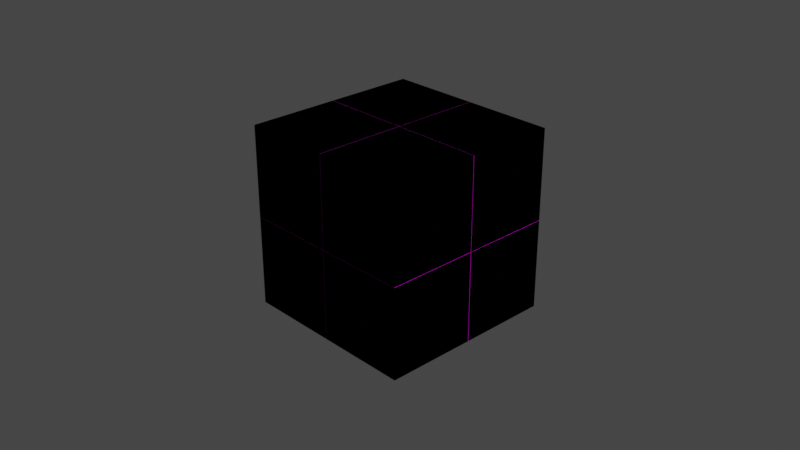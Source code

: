 # Source: BrokenWall.blend  (saved by Blender 3.4.6; exported with 4.5.12 LTS)
import bpy
from mathutils import Matrix  # noqa: F401  (used for matrix-valued properties, if any)

bpy.ops.wm.read_factory_settings(use_empty=True)
scene = bpy.context.scene
scene.name = 'Scene'

# ---- collections
col_collection = bpy.data.collections.new('Collection'); scene.collection.children.link(col_collection)

# ---- images (referenced by path relative to the original .blend; pixels are not part of the script)
import os
ASSET_DIR = os.environ.get("B2B_ASSET_DIR", "")  # directory of the original .blend (textures are referenced by path, not embedded)
HERE = os.path.dirname(os.path.abspath(__file__))  # packed textures are extracted next to this script under _unpacked/

def load_image(name, relpath, width, height, colorspace="sRGB"):
    """Load a texture the original file referenced (path relative to the .blend, or extracted next to this script)."""
    p = next((c for c in (os.path.join(HERE, relpath), os.path.join(ASSET_DIR, relpath)) if relpath and os.path.exists(c)), "")
    if p:
        img = bpy.data.images.load(p, check_existing=True)
        img.name = name
    else:  # same state as the original file: an image datablock whose file is absent (Cycles renders it pink)
        img = bpy.data.images.new(name, width, height)
        img.source = "FILE"
        img.filepath = "//" + (relpath or name)
    img.colorspace_settings.name = colorspace
    return img
img_patterned_brick_wall_diff_2k_jpg = load_image('patterned_brick_wall_diff_2k.jpg', 'patterned_brick_wall_diff_2k.jpg', 1024, 1024, 'sRGB')
img_patterned_brick_wall_rough_2k_jpg = load_image('patterned_brick_wall_rough_2k.jpg', 'patterned_brick_wall_rough_2k.jpg', 1024, 1024, 'Non-Color')
img_patterned_brick_wall_nor_gl_2k_jpg = load_image('patterned_brick_wall_nor_gl_2k.jpg', 'patterned_brick_wall_nor_gl_2k.jpg', 1024, 1024, 'Non-Color')

# ---- materials (node trees are filled in below, after node groups)
mat_material = bpy.data.materials.new('Material')
mat_material.alpha_threshold = 0.0
mat_material.use_transparent_shadow = False
mat_material.roughness = 0.5
mat_material.line_color = (0.0, 0.0, 0.0, 1.0)

# ---- material node trees
mat_material.use_nodes = True; mat_material.node_tree.nodes.clear()
_N = mat_material.node_tree.nodes; _L = mat_material.node_tree.links
n0 = _N.new('ShaderNodeOutputMaterial'); n0.name = 'Material Output'; n0.location = (300, 300)
n1 = _N.new('ShaderNodeBsdfPrincipled'); n1.name = 'Principled BSDF'; n1.location = (10, 300)
n1.distribution = 'GGX'
n1.subsurface_method = 'RANDOM_WALK_SKIN'
n1.inputs[3].default_value = 1.45
n1.inputs[27].default_value = (0.0, 0.0, 0.0, 1.0)
n1.inputs[28].default_value = 1.0
n2 = _N.new('ShaderNodeTexImage'); n2.name = 'Image Texture'; n2.location = (88, -30)
n2.label = 'Base Color'
n2.image = img_patterned_brick_wall_diff_2k_jpg
n3 = _N.new('ShaderNodeTexImage'); n3.name = 'Image Texture.001'; n3.location = (88, -310)
n3.label = 'Roughness'
n3.image = img_patterned_brick_wall_rough_2k_jpg
n4 = _N.new('ShaderNodeTexImage'); n4.name = 'Image Texture.002'; n4.location = (88, -590)
n4.label = 'Normal'
n4.image = img_patterned_brick_wall_nor_gl_2k_jpg
n5 = _N.new('ShaderNodeNormalMap'); n5.name = 'Normal Map'; n5.location = (-240, -60)
n6 = _N.new('ShaderNodeMapping'); n6.name = 'Mapping'; n6.location = (230, -30)
n7 = _N.new('NodeReroute'); n7.name = 'Reroute'; n7.location = (38, -485)
n7.width = 16
n7.socket_idname = 'NodeSocketVector'
n8 = _N.new('ShaderNodeTexCoord'); n8.name = 'Texture Coordinate'; n8.location = (30, -30)
n9 = _N.new('NodeFrame'); n9.name = 'Frame'; n9.location = (-1270, 330)
n9.label = 'Mapping'
n9.width = 400
n10 = _N.new('NodeFrame'); n10.name = 'Frame.001'; n10.location = (-628, 530)
n10.label = 'Textures'
n10.width = 358
n2.parent = n10
n3.parent = n10
n4.parent = n10
n6.parent = n9
n7.parent = n10
n8.parent = n9
_L.new(n1.outputs[0], n0.inputs[0])
_L.new(n2.outputs[0], n1.inputs[0])
_L.new(n3.outputs[0], n1.inputs[2])
_L.new(n4.outputs[0], n5.inputs[1])
_L.new(n5.outputs[0], n1.inputs[5])
_L.new(n7.outputs[0], n2.inputs[0])
_L.new(n7.outputs[0], n3.inputs[0])
_L.new(n7.outputs[0], n4.inputs[0])
_L.new(n6.outputs[0], n7.inputs[0])
_L.new(n8.outputs[2], n6.inputs[0])
n0.is_active_output = True

# ---- world
world_world = bpy.data.worlds.new('World'); scene.world = world_world
world_world.use_nodes = True; world_world.node_tree.nodes.clear()
_N = world_world.node_tree.nodes; _L = world_world.node_tree.links
n0 = _N.new('ShaderNodeOutputWorld'); n0.name = 'World Output'; n0.location = (300, 300)
n1 = _N.new('ShaderNodeBackground'); n1.name = 'Background'; n1.location = (10, 300)
n1.inputs[0].default_value = (0.05088, 0.05088, 0.05088, 1.0)
_L.new(n1.outputs[0], n0.inputs[0])
n0.is_active_output = True
world_world.color = (0.05088, 0.05088, 0.05088)
world_world.use_sun_shadow = False
world_world.sun_shadow_jitter_overblur = 0.0

# ---- cameras
cam_camera = bpy.data.cameras.new('Camera')
cam_camera.clip_end = 100.0
cam_camera.ortho_scale = 7.314

# ---- lights
light_light = bpy.data.lights.new('Light', 'SUN')
light_light.transmission_factor = 0.0
light_light.angle = 0.1993
light_light.energy = 3.0
light_light.shadow_soft_size = 0.1
light_light.shadow_cascade_max_distance = 1000.0

# ---- meshes
me_cube = bpy.data.meshes.new('Cube')
me_cube.from_pydata([(1.0, 1.0, 1.0), (1.0, 1.0, -1.0), (1.0, -1.0, 1.0), (1.0, -1.0, -1.0), (-1.0, 1.0, 1.0), (-1.0, 1.0, -1.0), (-1.0, -1.0, 1.0), (-1.0, -1.0, -1.0)], [], [(0, 4, 6, 2), (3, 2, 6, 7), (7, 6, 4, 5), (5, 1, 3, 7), (1, 0, 2, 3), (5, 4, 0, 1)])
_uv = me_cube.uv_layers.new(name='UVMap')
_uv.uv.foreach_set('vector', [0.625, 0.5, 0.875, 0.5, 0.875, 0.75, 0.625, 0.75, 0.375, 0.75, 0.625, 0.75, 0.625, 1.0, 0.375, 1.0, 0.375, 0.0, 0.625, 0.0, 0.625, 0.25, 0.375, 0.25, 0.125, 0.5, 0.375, 0.5, 0.375, 0.75, 0.125, 0.75, 0.375, 0.5, 0.625, 0.5, 0.625, 0.75, 0.375, 0.75, 0.375, 0.25, 0.625, 0.25, 0.625, 0.5, 0.375, 0.5])
me_cube.materials.append(mat_material)
me_cube.use_mirror_vertex_groups = False
me_cube.update()
me_cube_cell_008 = bpy.data.meshes.new('Cube_cell.008')
me_cube_cell_008.from_pydata([(0.4995, 0.4996, 0.4996), (-0.4994, -0.4997, -0.4995), (-0.4997, -0.4995, 0.4996), (-0.4993, 0.4996, -0.4997), (-0.4996, 0.4996, 0.4996), (0.4995, 0.4996, -0.4993), (0.4995, -0.4997, -0.4997), (0.4995, -0.4995, 0.4996), (-0.4997, -0.4995, 0.4996), (-0.4996, 0.4996, 0.4996), (-0.4993, 0.4996, -0.4997), (0.4995, 0.4996, -0.4993), (0.4995, -0.4997, -0.4997), (0.4995, -0.4995, 0.4996)], [], [(12, 13, 8, 1), (12, 1, 10, 11), (7, 0, 9, 2), (6, 5, 0, 7), (3, 9, 0, 5), (8, 4, 10, 1)])
_k = set([(2, 7), (2, 9), (3, 5), (3, 9), (4, 8), (4, 10), (5, 6), (6, 7), (8, 13), (10, 11), (11, 12), (12, 13)])
me_cube_cell_008.attributes.new('sharp_edge', 'BOOLEAN', 'EDGE').data.foreach_set('value', [ (min(e.vertices), max(e.vertices)) in _k for e in me_cube_cell_008.edges])
_uv = me_cube_cell_008.uv_layers.new(name='UVMap')
_uv.uv.foreach_set('vector', [0.04735, 0.04735, 0.9521, 0.04771, 1.0, 0.04751, 1.0, 1.0, 0.04735, 0.0, 1.0, 0.0, 1.0, 0.9526, 0.09574, 0.048, 0.625, 0.6249, 0.625, 0.5, 0.7499, 0.5, 0.7499, 0.6249, 0.5001, 0.6249, 0.5001, 0.5, 0.625, 0.5, 0.625, 0.6249, 0.5001, 0.3751, 0.625, 0.3751, 0.625, 0.5, 0.5001, 0.5, 0.9525, 0.0, 0.9524, 0.04732, 0.9526, 0.9526, 0.0, 0.0])
me_cube_cell_008.materials.append(mat_material)
me_cube_cell_008.update()
me_cube_cell_009 = bpy.data.meshes.new('Cube_cell.009')
me_cube_cell_009.from_pydata([(0.4945, 0.4946, -0.5995), (-0.5042, -0.5043, 0.3995), (-0.5046, 0.4946, -0.5995), (-0.5044, 0.4946, 0.4), (-0.5046, -0.5048, -0.5995), (-0.4548, 0.4946, 0.4), (0.4945, -0.5045, 0.3996), (0.4945, -0.455, 0.3996), (0.4945, 0.4946, 0.3993), (0.4945, -0.5044, -0.5995), (-0.5044, 0.4946, 0.4), (-0.4548, 0.4946, 0.4), (0.4945, -0.5045, 0.3996), (0.4945, -0.455, 0.3996), (0.4945, 0.4946, 0.3993), (0.4945, -0.5044, -0.5995), (-0.5046, -0.5048, -0.5995), (-0.5046, 0.4946, -0.5995)], [], [(9, 12, 1, 16), (1, 12, 13, 11, 10), (11, 13, 14), (17, 0, 15, 4), (15, 0, 8, 7, 6), (5, 8, 0, 17, 3), (1, 10, 2, 16)])
_k = set([(2, 10), (2, 16), (3, 5), (3, 17), (4, 15), (4, 17), (5, 8), (6, 7), (6, 15), (7, 8), (9, 12), (9, 16), (10, 11), (11, 14), (12, 13), (13, 14)])
me_cube_cell_009.attributes.new('sharp_edge', 'BOOLEAN', 'EDGE').data.foreach_set('value', [ (min(e.vertices), max(e.vertices)) in _k for e in me_cube_cell_009.edges])
_uv = me_cube_cell_009.uv_layers.new(name='UVMap')
_uv.uv.foreach_set('vector', [0.09537, 0.04768, 0.04722, 0.0, 1.0, 0.0, 1.0, 0.9521, 0.0, 0.0, 0.9528, 0.0, 1.0, 0.04722, 1.0, 0.9527, 0.9527, 0.9527, 0.9527, 0.9527, 0.04722, 0.04722, 0.9524, 0.04759, 0.2501, 0.5, 0.375, 0.5, 0.375, 0.6249, 0.2501, 0.6249, 0.375, 0.6249, 0.375, 0.5, 0.4999, 0.5, 0.4999, 0.6187, 0.4999, 0.6249, 0.4999, 0.3813, 0.4999, 0.5, 0.375, 0.5, 0.375, 0.3751, 0.4999, 0.3751, 1.0, 0.0, 1.0, 0.9527, 0.09522, 0.04725, 0.04787, 0.0])
me_cube_cell_009.materials.append(mat_material)
me_cube_cell_009.update()
me_cube_cell_001 = bpy.data.meshes.new('Cube_cell.001')
me_cube_cell_001.from_pydata([(0.4944, -0.4946, 0.5993), (-0.5046, 0.5045, -0.3992), (-0.5042, 0.5047, 0.5993), (-0.5044, -0.4946, -0.3997), (-0.5046, -0.4946, 0.5993), (-0.4544, -0.4946, -0.3998), (0.4944, 0.4543, -0.3997), (0.4944, 0.5046, -0.3997), (0.4944, -0.4946, -0.3993), (0.4944, 0.5045, 0.5993), (-0.5044, -0.4946, -0.3997), (-0.4544, -0.4946, -0.3998), (0.4944, -0.4946, -0.3993), (-0.5042, 0.5047, 0.5993), (0.4944, 0.5045, 0.5993), (0.4944, 0.5046, -0.3997), (-0.5046, -0.4946, 0.5993), (0.4944, 0.4543, -0.3997)], [], [(1, 15, 17, 11, 10), (11, 17, 12), (1, 10, 4, 13), (16, 0, 14, 2), (8, 0, 16, 3, 5), (14, 0, 8, 6, 7), (13, 9, 15, 1)])
_k = set([(2, 14), (2, 16), (3, 5), (3, 16), (4, 10), (4, 13), (5, 8), (6, 7), (6, 8), (7, 14), (9, 13), (9, 15), (10, 11), (11, 12), (12, 17), (15, 17)])
me_cube_cell_001.attributes.new('sharp_edge', 'BOOLEAN', 'EDGE').data.foreach_set('value', [ (min(e.vertices), max(e.vertices)) in _k for e in me_cube_cell_001.edges])
_uv = me_cube_cell_001.uv_layers.new(name='UVMap')
_uv.uv.foreach_set('vector', [0.0, 0.0, 0.952, 0.0, 1.0, 0.04796, 1.0, 0.9523, 0.9523, 0.9523, 0.9523, 0.9523, 0.04797, 0.04797, 0.9519, 0.04776, 0.0, 0.0, 0.9523, 0.0, 0.9525, 0.9522, 0.04792, 0.0, 0.7499, 0.75, 0.625, 0.75, 0.625, 0.6251, 0.7498, 0.6251, 0.5002, 0.75, 0.625, 0.75, 0.625, 0.8749, 0.5001, 0.8749, 0.5001, 0.8686, 0.625, 0.6251, 0.625, 0.75, 0.5002, 0.75, 0.5001, 0.6314, 0.5001, 0.6251, 1.0, 0.9521, 0.09538, 0.0476, 0.04796, 0.0, 1.0, 0.0])
me_cube_cell_001.materials.append(mat_material)
me_cube_cell_001.update()
me_cube_cell_002 = bpy.data.meshes.new('Cube_cell.002')
me_cube_cell_002.from_pydata([(0.5993, -0.4945, -0.4946), (-0.3993, 0.5049, 0.5048), (-0.3998, -0.4945, 0.4546), (-0.3998, -0.4945, 0.5044), (-0.3995, 0.5046, -0.4946), (-0.3995, 0.4545, -0.4946), (0.5993, -0.4945, 0.5045), (0.5993, 0.5041, 0.5045), (0.5993, 0.5043, -0.4946), (-0.3994, -0.4945, -0.4946), (-0.3998, -0.4945, 0.4546), (-0.3998, -0.4945, 0.5044), (-0.3995, 0.5046, -0.4946), (-0.3995, 0.4545, -0.4946), (0.5993, 0.5041, 0.5045), (0.5993, 0.5043, -0.4946), (-0.3994, -0.4945, -0.4946), (0.5993, -0.4945, 0.5045)], [], [(11, 1, 12, 13, 10), (12, 1, 14, 15), (13, 16, 10), (3, 2, 9, 0, 17), (4, 8, 0, 9, 5), (17, 0, 8, 7), (6, 14, 1, 11)])
_k = set([(2, 3), (2, 9), (3, 17), (4, 5), (4, 8), (5, 9), (6, 11), (6, 14), (7, 8), (7, 17), (10, 11), (10, 16), (12, 13), (12, 15), (13, 16), (14, 15)])
me_cube_cell_002.attributes.new('sharp_edge', 'BOOLEAN', 'EDGE').data.foreach_set('value', [ (min(e.vertices), max(e.vertices)) in _k for e in me_cube_cell_002.edges])
_uv = me_cube_cell_002.uv_layers.new(name='UVMap')
_uv.uv.foreach_set('vector', [1.0, 0.04743, 1.0, 1.0, 0.04768, 0.04768, 0.0477, 0.0, 0.9526, 0.0, 1.0, 0.04768, 1.0, 1.0, 0.0477, 0.0477, 0.9992, 0.04726, 1.0, 0.9523, 0.09532, 0.04777, 1.0, 0.04745, 0.4999, 0.8749, 0.4936, 0.8749, 0.375, 0.8748, 0.375, 0.75, 0.4999, 0.75, 0.2501, 0.6251, 0.375, 0.6251, 0.375, 0.75, 0.2502, 0.75, 0.2501, 0.6314, 0.4999, 0.75, 0.375, 0.75, 0.375, 0.6251, 0.4999, 0.6252, 0.04812, 0.04812, 1.0, 0.0477, 1.0, 1.0, 0.04743, 0.04743])
me_cube_cell_002.materials.append(mat_material)
me_cube_cell_002.update()
me_cube_cell_003 = bpy.data.meshes.new('Cube_cell.003')
me_cube_cell_003.from_pydata([(-0.5786, 0.5787, 0.4911), (0.4203, -0.42, -0.5076), (0.4207, 0.5787, -0.4579), (0.4201, 0.5787, 0.4911), (0.4204, -0.3708, 0.4911), (-0.5786, 0.5787, -0.5075), (-0.5786, -0.4205, -0.4581), (-0.5786, -0.4204, 0.4911), (0.3706, -0.4206, 0.4911), (-0.5786, -0.4205, -0.5076), (0.4204, -0.4206, 0.4911), (0.4207, 0.5787, -0.5077), (0.4207, 0.5787, -0.4579), (0.4201, 0.5787, 0.4911), (0.4204, -0.3708, 0.4911), (-0.5786, -0.4205, -0.4581), (-0.5786, -0.4204, 0.4911), (-0.5786, -0.4205, -0.5076), (0.3706, -0.4206, 0.4911), (0.4204, -0.4206, 0.4911), (0.4207, 0.5787, -0.5077), (-0.5786, 0.5787, -0.5075)], [], [(14, 12, 13), (18, 16, 15), (15, 17, 1, 19, 18), (19, 1, 20, 12, 14), (10, 4, 3, 0, 7, 8), (9, 6, 7, 0, 21), (21, 0, 3, 2, 11), (5, 20, 1, 17)])
_k = set([(2, 3), (2, 11), (3, 4), (4, 10), (5, 17), (5, 20), (6, 7), (6, 9), (7, 8), (8, 10), (9, 21), (11, 21), (12, 13), (12, 20), (13, 14), (14, 19), (15, 16), (15, 17), (16, 18), (18, 19)])
me_cube_cell_003.attributes.new('sharp_edge', 'BOOLEAN', 'EDGE').data.foreach_set('value', [ (min(e.vertices), max(e.vertices)) in _k for e in me_cube_cell_003.edges])
_uv = me_cube_cell_003.uv_layers.new(name='UVMap')
_uv.uv.foreach_set('vector', [0.0475, 0.0, 0.9525, 0.0, 0.952, 0.9047, 0.9525, 0.0, 0.9527, 0.9051, 0.04724, 0.0, 0.04724, 0.04724, 0.04724, 0.0, 1.0, 0.0, 1.0, 0.9525, 0.9525, 0.9525, 0.9525, 0.9525, 0.0, 0.0, 0.9525, 0.0, 1.0, 0.04745, 1.0, 0.9525, 0.7501, 0.6249, 0.7501, 0.6187, 0.7502, 0.5, 0.875, 0.5, 0.875, 0.6249, 0.7563, 0.6249, 0.5002, 0.1251, 0.5064, 0.1251, 0.625, 0.1251, 0.625, 0.25, 0.5002, 0.25, 0.5002, 0.25, 0.625, 0.25, 0.625, 0.3748, 0.5064, 0.3749, 0.5002, 0.3749, 0.9522, 0.9042, 0.9525, 0.9525, 0.0, 0.0, 0.9528, 0.0])
me_cube_cell_003.materials.append(mat_material)
me_cube_cell_003.update()
me_cube_cell_004 = bpy.data.meshes.new('Cube_cell.004')
me_cube_cell_004.from_pydata([(-0.4995, 0.4994, -0.4995), (0.4994, -0.4994, 0.4996), (0.4996, 0.4994, -0.4995), (-0.4995, 0.4994, 0.4996), (0.4996, 0.4994, 0.4994), (0.4993, -0.4992, -0.4995), (-0.4995, -0.4996, -0.4995), (-0.4995, -0.4995, 0.4994), (-0.4995, 0.4994, 0.4996), (0.4996, 0.4994, 0.4994), (0.4993, -0.4992, -0.4995), (-0.4995, -0.4996, -0.4995), (-0.4995, -0.4995, 0.4994), (0.4996, 0.4994, -0.4995)], [], [(8, 12, 1, 9), (9, 1, 10, 2), (3, 0, 11, 7), (11, 0, 13, 5), (4, 13, 0, 3), (12, 6, 10, 1)])
_k = set([(2, 9), (2, 10), (3, 4), (3, 7), (4, 13), (5, 11), (5, 13), (6, 10), (6, 12), (7, 11), (8, 9), (8, 12)])
me_cube_cell_004.attributes.new('sharp_edge', 'BOOLEAN', 'EDGE').data.foreach_set('value', [ (min(e.vertices), max(e.vertices)) in _k for e in me_cube_cell_004.edges])
_uv = me_cube_cell_004.uv_layers.new(name='UVMap')
_uv.uv.foreach_set('vector', [0.04807, 0.0002637, 0.04772, 0.0, 1.0, 0.0, 1.0, 0.9525, 0.9525, 0.9525, 0.0, 0.0, 0.9526, 0.0, 0.9524, 0.9046, 0.4999, 0.25, 0.375, 0.25, 0.375, 0.1251, 0.4999, 0.1251, 0.125, 0.6249, 0.125, 0.5, 0.2499, 0.5, 0.2499, 0.6248, 0.4999, 0.3749, 0.375, 0.3749, 0.375, 0.25, 0.4999, 0.25, 0.9523, 0.0, 0.9523, 0.0003038, 0.9526, 0.9526, 0.0, 0.0])
me_cube_cell_004.materials.append(mat_material)
me_cube_cell_004.update()
me_cube_cell_005 = bpy.data.meshes.new('Cube_cell.005')
me_cube_cell_005.from_pydata([(-0.4995, -0.4994, 0.4994), (0.4997, 0.4992, -0.4996), (-0.4995, -0.4994, -0.4991), (-0.4995, 0.4991, -0.4999), (0.4998, -0.4994, -0.4992), (0.4992, 0.4998, 0.4994), (0.4992, -0.4994, 0.4994), (-0.4995, 0.4994, 0.4994), (-0.4995, 0.4991, -0.4999), (-0.4995, 0.4994, 0.4994), (0.4992, 0.4998, 0.4994), (-0.4995, -0.4994, -0.4991), (0.4998, -0.4994, -0.4992), (0.4992, -0.4994, 0.4994)], [], [(1, 8, 9, 10), (8, 1, 12, 11), (7, 0, 13, 5), (13, 0, 2, 4), (3, 2, 0, 7), (6, 12, 1, 10)])
_k = set([(2, 3), (2, 4), (3, 7), (4, 13), (5, 7), (5, 13), (6, 10), (6, 12), (8, 9), (8, 11), (9, 10), (11, 12)])
me_cube_cell_005.attributes.new('sharp_edge', 'BOOLEAN', 'EDGE').data.foreach_set('value', [ (min(e.vertices), max(e.vertices)) in _k for e in me_cube_cell_005.edges])
_uv = me_cube_cell_005.uv_layers.new(name='UVMap')
_uv.uv.foreach_set('vector', [1.0, 0.0, 1.0, 0.9524, 0.09462, 0.04723, 0.04738, 0.0, 0.04758, 0.0, 1.0, 0.0, 1.0, 0.9526, 0.0949, 0.04743, 0.875, 0.6251, 0.875, 0.75, 0.7502, 0.75, 0.7502, 0.6251, 0.625, 0.8752, 0.625, 1.0, 0.5002, 1.0, 0.5002, 0.8751, 0.5001, 0.1248, 0.5002, 0.0, 0.625, 0.0, 0.625, 0.1249, 0.9525, 0.04737, 0.9526, 0.9526, 0.0, 0.0, 0.9526, 0.0])
me_cube_cell_005.materials.append(mat_material)
me_cube_cell_005.update()
me_cube_cell_006 = bpy.data.meshes.new('Cube_cell.006')
me_cube_cell_006.from_pydata([(0.3992, 0.5044, 0.5048), (-0.5994, -0.4944, -0.4946), (0.3997, 0.5042, -0.4946), (0.3997, -0.4944, 0.4545), (0.3997, -0.4944, 0.5044), (0.3998, 0.4544, -0.4946), (0.3995, -0.4944, -0.4946), (-0.5994, 0.5046, -0.4946), (-0.5994, 0.5044, 0.5044), (-0.5994, -0.4944, 0.5047), (0.3997, -0.4944, 0.4545), (0.3995, -0.4944, -0.4946), (0.3997, 0.5042, -0.4946), (0.3998, 0.4544, -0.4946), (-0.5994, 0.5044, 0.5044), (-0.5994, -0.4944, 0.5047), (-0.5994, 0.5046, -0.4946), (0.3997, -0.4944, 0.5044)], [], [(12, 0, 17, 10, 13), (13, 10, 11), (15, 17, 0), (14, 15, 0), (9, 1, 6, 3, 4), (8, 16, 1, 9), (6, 1, 16, 2, 5), (14, 0, 12, 7)])
_k = set([(2, 5), (2, 16), (3, 4), (3, 6), (4, 9), (5, 6), (7, 12), (7, 14), (8, 9), (8, 16), (10, 11), (10, 17), (11, 13), (12, 13), (14, 15), (15, 17)])
me_cube_cell_006.attributes.new('sharp_edge', 'BOOLEAN', 'EDGE').data.foreach_set('value', [ (min(e.vertices), max(e.vertices)) in _k for e in me_cube_cell_006.edges])
_uv = me_cube_cell_006.uv_layers.new(name='UVMap')
_uv.uv.foreach_set('vector', [0.9525, 0.9525, 0.0, 0.0, 0.9525, 0.0, 1.0, 0.04755, 1.0, 0.9525, 0.9525, 0.9525, 0.04755, 0.04755, 0.9525, 0.04735, 0.04767, 0.04759, 1.0, 0.04755, 1.0, 1.0, 0.04787, 0.04787, 1.0, 0.04767, 1.0, 1.0, 0.4999, 1.0, 0.375, 1.0, 0.375, 0.8751, 0.4936, 0.8751, 0.4999, 0.8751, 0.4999, 0.1248, 0.375, 0.1249, 0.375, 0.0, 0.4999, 1.077e-05, 0.2499, 0.75, 0.125, 0.75, 0.125, 0.6251, 0.2499, 0.6252, 0.2499, 0.6314, 0.04787, 0.0, 1.0, 0.0, 1.0, 0.9525, 0.9999, 0.9522])
me_cube_cell_006.materials.append(mat_material)
me_cube_cell_006.update()

# ---- objects
ob_cube = bpy.data.objects.new('Cube', me_cube)
ob_light = bpy.data.objects.new('Light', light_light)
ob_camera = bpy.data.objects.new('Camera', cam_camera)
ob_cube_cell = bpy.data.objects.new('Cube_cell', me_cube_cell_008)
ob_cube_cell_001 = bpy.data.objects.new('Cube_cell.001', me_cube_cell_009)
ob_cube_cell_002 = bpy.data.objects.new('Cube_cell.002', me_cube_cell_001)
ob_cube_cell_003 = bpy.data.objects.new('Cube_cell.003', me_cube_cell_002)
ob_cube_cell_004 = bpy.data.objects.new('Cube_cell.004', me_cube_cell_003)
ob_cube_cell_005 = bpy.data.objects.new('Cube_cell.005', me_cube_cell_004)
ob_cube_cell_006 = bpy.data.objects.new('Cube_cell.006', me_cube_cell_005)
ob_cube_cell_007 = bpy.data.objects.new('Cube_cell.007', me_cube_cell_006)

# ---- transforms, parenting, visibility, modifiers, constraints
ob_cube.location = (0.0, 0.0, 0.0)
ob_cube.lock_rotations_4d = False
ob_cube.empty_display_type = 'ARROWS'
ob_cube.lineart.crease_threshold = 0.0
ob_light.location = (4.076, 1.005, 5.904)
ob_light.rotation_euler = (0.6503, 0.05522, 1.866)
ob_light.lock_rotations_4d = False
ob_light.empty_display_type = 'ARROWS'
ob_light.color = (0.0, 0.0, 0.0, 0.0)
ob_light.lineart.crease_threshold = 0.0
ob_camera.location = (7.359, -6.926, 4.958)
ob_camera.rotation_euler = (1.109, 0.0, 0.8149)
ob_camera.lock_rotations_4d = False
ob_camera.empty_display_type = 'ARROWS'
ob_camera.color = (0.0, 0.0, 0.0, 0.0)
ob_camera.display_type = 'WIRE'
ob_camera.lineart.crease_threshold = 0.0
ob_cube_cell.location = (0.5005, 0.5004, 0.5004)
ob_cube_cell_001.location = (0.5055, 0.5054, -0.4005)
ob_cube_cell_002.location = (0.5056, -0.5054, 0.4007)
ob_cube_cell_003.location = (0.4007, -0.5055, -0.5054)
ob_cube_cell_004.location = (-0.4214, 0.4213, 0.5089)
ob_cube_cell_005.location = (-0.5005, 0.5006, -0.5005)
ob_cube_cell_006.location = (-0.5005, -0.5006, 0.5006)
ob_cube_cell_007.location = (-0.4006, -0.5056, -0.5054)

# ---- collection membership
col_collection.objects.link(ob_cube)
col_collection.objects.link(ob_light)
col_collection.objects.link(ob_camera)
col_collection.objects.link(ob_cube_cell)
col_collection.objects.link(ob_cube_cell_001)
col_collection.objects.link(ob_cube_cell_002)
col_collection.objects.link(ob_cube_cell_003)
col_collection.objects.link(ob_cube_cell_004)
col_collection.objects.link(ob_cube_cell_005)
col_collection.objects.link(ob_cube_cell_006)
col_collection.objects.link(ob_cube_cell_007)

# ---- scene / render settings (as saved in the file)
scene.camera = ob_camera
scene.frame_start = 1; scene.frame_end = 250; scene.frame_set(1)
scene.render.engine = 'BLENDER_EEVEE_NEXT'
scene.cycles.sampling_pattern = 'TABULATED_SOBOL'
scene.cycles.use_light_tree = False
scene.view_settings.view_transform = 'Filmic'
bpy.context.view_layer.update()
